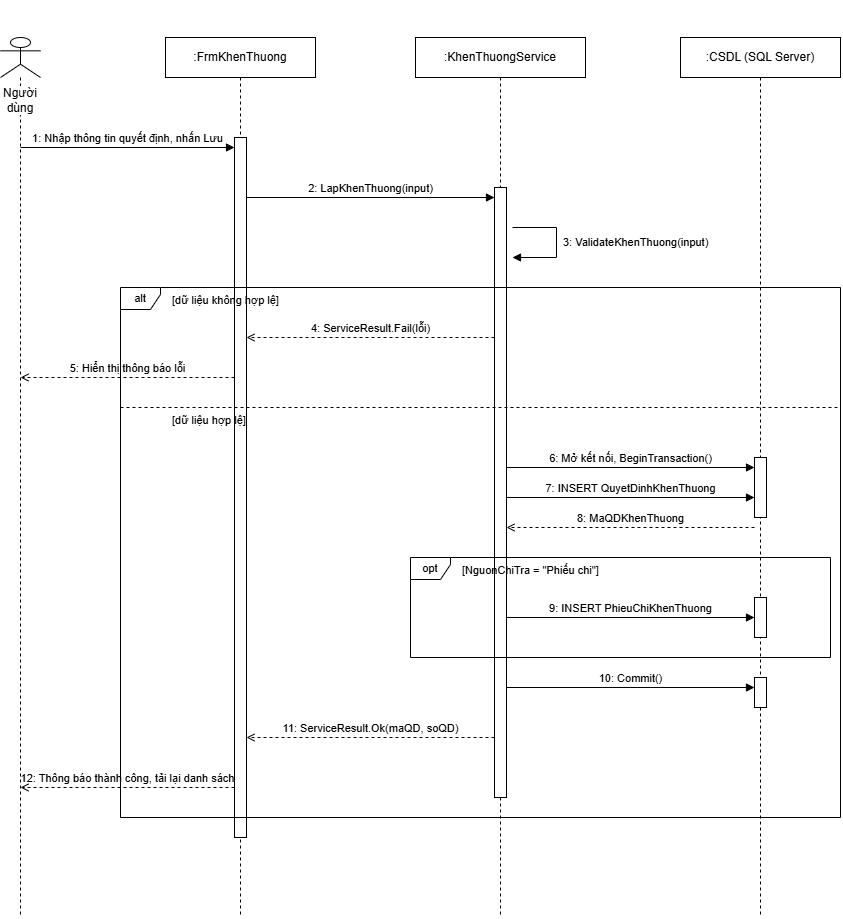

The diagram above was exported from draw.io. Its source (the exported page's mxGraphModel, read from the mxfile embedded in the PNG):
<mxGraphModel dx="1776" dy="1829" grid="1" gridSize="10" guides="1" tooltips="1" connect="1" arrows="1" fold="1" page="1" pageScale="1" pageWidth="940" pageHeight="920" background="#ffffff" math="0" shadow="0">
  <root>
    <mxCell id="0" />
    <mxCell id="1" parent="0" />
    <mxCell id="lu" parent="1" style="shape=umlLifeline;perimeter=lifelinePerimeter;whiteSpace=wrap;html=1;container=0;collapsible=0;recursiveResize=0;outlineConnect=0;fillColor=#ffffff;strokeColor=#000000;fontSize=12;fontFamily=Arial;fontColor=#000000;participant=umlActor;" value="&lt;div&gt;&lt;br&gt;&lt;/div&gt;&lt;div&gt;&lt;br&gt;&lt;/div&gt;&lt;div&gt;&lt;br&gt;&lt;/div&gt;&lt;div&gt;&lt;br&gt;&lt;/div&gt;&lt;div&gt;&lt;br&gt;&lt;/div&gt;&lt;div&gt;&lt;br&gt;&lt;/div&gt;&lt;span style=&quot;background-color: light-dark(#ffffff, var(--ge-dark-color, #121212));&quot;&gt;Người dùng&lt;/span&gt;" vertex="1">
      <mxGeometry height="880" width="40" x="60" y="20" as="geometry" />
    </mxCell>
    <mxCell id="lf" parent="1" style="shape=umlLifeline;perimeter=lifelinePerimeter;whiteSpace=wrap;html=1;container=0;collapsible=0;recursiveResize=0;outlineConnect=0;fillColor=#ffffff;strokeColor=#000000;fontSize=12;fontFamily=Arial;fontColor=#000000;" value=":FrmKhenThuong" vertex="1">
      <mxGeometry height="880" width="150" x="225" y="20" as="geometry" />
    </mxCell>
    <mxCell id="ls" parent="1" style="shape=umlLifeline;perimeter=lifelinePerimeter;whiteSpace=wrap;html=1;container=0;collapsible=0;recursiveResize=0;outlineConnect=0;fillColor=#ffffff;strokeColor=#000000;fontSize=12;fontFamily=Arial;fontColor=#000000;" value=":KhenThuongService" vertex="1">
      <mxGeometry height="880" width="170" x="475" y="20" as="geometry" />
    </mxCell>
    <mxCell id="ld" parent="1" style="shape=umlLifeline;perimeter=lifelinePerimeter;whiteSpace=wrap;html=1;container=0;collapsible=0;recursiveResize=0;outlineConnect=0;fillColor=#ffffff;strokeColor=#000000;fontSize=12;fontFamily=Arial;fontColor=#000000;" value=":CSDL (SQL Server)" vertex="1">
      <mxGeometry height="880" width="160" x="740" y="20" as="geometry" />
    </mxCell>
    <mxCell id="bf" parent="1" style="rounded=0;whiteSpace=wrap;html=1;fillColor=#ffffff;strokeColor=#000000;" value="" vertex="1">
      <mxGeometry height="700" width="12" x="294" y="120" as="geometry" />
    </mxCell>
    <mxCell id="bs" parent="1" style="rounded=0;whiteSpace=wrap;html=1;fillColor=#ffffff;strokeColor=#000000;" value="" vertex="1">
      <mxGeometry height="610" width="12" x="554" y="170" as="geometry" />
    </mxCell>
    <mxCell id="bd1" parent="1" style="rounded=0;whiteSpace=wrap;html=1;fillColor=#ffffff;strokeColor=#000000;" value="" vertex="1">
      <mxGeometry height="60" width="12" x="814" y="440" as="geometry" />
    </mxCell>
    <mxCell id="bd2" parent="1" style="rounded=0;whiteSpace=wrap;html=1;fillColor=#ffffff;strokeColor=#000000;" value="" vertex="1">
      <mxGeometry height="40" width="12" x="814" y="580" as="geometry" />
    </mxCell>
    <mxCell id="bd3" parent="1" style="rounded=0;whiteSpace=wrap;html=1;fillColor=#ffffff;strokeColor=#000000;" value="" vertex="1">
      <mxGeometry height="30" width="12" x="814" y="660" as="geometry" />
    </mxCell>
    <mxCell id="m1" edge="1" parent="1" style="endArrow=block;endFill=1;html=1;rounded=0;strokeColor=#000000;fontSize=11;fontFamily=Arial;fontColor=#000000;verticalAlign=bottom;labelBackgroundColor=none;" value="1: Nhập thông tin quyết định, nhấn Lưu">
      <mxGeometry relative="1" as="geometry">
        <mxPoint x="80" y="130" as="sourcePoint" />
        <mxPoint x="294" y="130" as="targetPoint" />
      </mxGeometry>
    </mxCell>
    <mxCell id="m2" edge="1" parent="1" style="endArrow=block;endFill=1;html=1;rounded=0;strokeColor=#000000;fontSize=11;fontFamily=Arial;fontColor=#000000;verticalAlign=bottom;labelBackgroundColor=none;" value="2: LapKhenThuong(input)">
      <mxGeometry relative="1" as="geometry">
        <mxPoint x="306" y="180" as="sourcePoint" />
        <mxPoint x="554" y="180" as="targetPoint" />
      </mxGeometry>
    </mxCell>
    <mxCell id="m3" edge="1" parent="1" style="endArrow=block;endFill=1;html=1;rounded=0;strokeColor=#000000;fontSize=11;fontFamily=Arial;fontColor=#000000;verticalAlign=bottom;labelBackgroundColor=none;" value="">
      <mxGeometry relative="1" as="geometry">
        <Array as="points">
          <mxPoint x="616" y="210" />
          <mxPoint x="616" y="240" />
        </Array>
        <mxPoint x="572" y="210" as="sourcePoint" />
        <mxPoint x="572" y="240" as="targetPoint" />
      </mxGeometry>
    </mxCell>
    <mxCell id="m3t" parent="1" style="text;html=1;whiteSpace=wrap;align=left;verticalAlign=middle;fontSize=11;fontFamily=Arial;fontColor=#000000;" value="3: ValidateKhenThuong(input)" vertex="1">
      <mxGeometry height="34" width="200" x="621" y="208" as="geometry" />
    </mxCell>
    <mxCell id="alt" parent="1" style="shape=umlFrame;whiteSpace=wrap;html=1;pointerEvents=0;fillColor=none;strokeColor=#000000;fontSize=11;fontFamily=Arial;fontColor=#000000;width=40;height=22;" value="alt" vertex="1">
      <mxGeometry height="530" width="720" x="180" y="270" as="geometry" />
    </mxCell>
    <mxCell id="g1" parent="1" style="text;html=1;whiteSpace=wrap;align=left;verticalAlign=middle;fontSize=11;fontFamily=Arial;fontColor=#000000;" value="[dữ liệu không hợp lệ]" vertex="1">
      <mxGeometry height="22" width="180" x="230" y="272" as="geometry" />
    </mxCell>
    <mxCell id="m4" edge="1" parent="1" style="endArrow=open;dashed=1;html=1;rounded=0;strokeColor=#000000;fontSize=11;fontFamily=Arial;fontColor=#000000;verticalAlign=bottom;labelBackgroundColor=none;" value="4: ServiceResult.Fail(lỗi)">
      <mxGeometry relative="1" as="geometry">
        <mxPoint x="554" y="320" as="sourcePoint" />
        <mxPoint x="306" y="320" as="targetPoint" />
      </mxGeometry>
    </mxCell>
    <mxCell id="m5" edge="1" parent="1" style="endArrow=open;dashed=1;html=1;rounded=0;strokeColor=#000000;fontSize=11;fontFamily=Arial;fontColor=#000000;verticalAlign=bottom;labelBackgroundColor=none;" value="5: Hiển thị thông báo lỗi">
      <mxGeometry relative="1" as="geometry">
        <mxPoint x="294" y="360" as="sourcePoint" />
        <mxPoint x="80" y="360" as="targetPoint" />
      </mxGeometry>
    </mxCell>
    <mxCell id="sep" edge="1" parent="1" style="endArrow=none;dashed=1;html=1;strokeColor=#000000;" value="">
      <mxGeometry relative="1" as="geometry">
        <mxPoint x="180" y="390" as="sourcePoint" />
        <mxPoint x="900" y="390" as="targetPoint" />
      </mxGeometry>
    </mxCell>
    <mxCell id="g2" parent="1" style="text;html=1;whiteSpace=wrap;align=left;verticalAlign=middle;fontSize=11;fontFamily=Arial;fontColor=#000000;" value="[dữ liệu hợp lệ]" vertex="1">
      <mxGeometry height="22" width="180" x="230" y="392" as="geometry" />
    </mxCell>
    <mxCell id="m6" edge="1" parent="1" style="endArrow=block;endFill=1;html=1;rounded=0;strokeColor=#000000;fontSize=11;fontFamily=Arial;fontColor=#000000;verticalAlign=bottom;labelBackgroundColor=none;" value="6: Mở kết nối, BeginTransaction()">
      <mxGeometry relative="1" as="geometry">
        <mxPoint x="566" y="450" as="sourcePoint" />
        <mxPoint x="814" y="450" as="targetPoint" />
      </mxGeometry>
    </mxCell>
    <mxCell id="m7" edge="1" parent="1" style="endArrow=block;endFill=1;html=1;rounded=0;strokeColor=#000000;fontSize=11;fontFamily=Arial;fontColor=#000000;verticalAlign=bottom;labelBackgroundColor=none;" value="7: INSERT QuyetDinhKhenThuong">
      <mxGeometry relative="1" as="geometry">
        <mxPoint x="566" y="480" as="sourcePoint" />
        <mxPoint x="814" y="480" as="targetPoint" />
      </mxGeometry>
    </mxCell>
    <mxCell id="m8" edge="1" parent="1" style="endArrow=open;dashed=1;html=1;rounded=0;strokeColor=#000000;fontSize=11;fontFamily=Arial;fontColor=#000000;verticalAlign=bottom;labelBackgroundColor=none;" value="8: MaQDKhenThuong">
      <mxGeometry relative="1" as="geometry">
        <mxPoint x="814" y="510" as="sourcePoint" />
        <mxPoint x="566" y="510" as="targetPoint" />
      </mxGeometry>
    </mxCell>
    <mxCell id="opt" parent="1" style="shape=umlFrame;whiteSpace=wrap;html=1;pointerEvents=0;fillColor=none;strokeColor=#000000;fontSize=11;fontFamily=Arial;fontColor=#000000;width=40;height=22;" value="opt" vertex="1">
      <mxGeometry height="100" width="420" x="470" y="540" as="geometry" />
    </mxCell>
    <mxCell id="g3" parent="1" style="text;html=1;whiteSpace=wrap;align=left;verticalAlign=middle;fontSize=11;fontFamily=Arial;fontColor=#000000;" value="[NguonChiTra = &quot;Phiếu chi&quot;]" vertex="1">
      <mxGeometry height="22" width="220" x="520" y="542" as="geometry" />
    </mxCell>
    <mxCell id="m9" edge="1" parent="1" style="endArrow=block;endFill=1;html=1;rounded=0;strokeColor=#000000;fontSize=11;fontFamily=Arial;fontColor=#000000;verticalAlign=bottom;labelBackgroundColor=none;" value="9: INSERT PhieuChiKhenThuong">
      <mxGeometry relative="1" as="geometry">
        <mxPoint x="566" y="600" as="sourcePoint" />
        <mxPoint x="814" y="600" as="targetPoint" />
      </mxGeometry>
    </mxCell>
    <mxCell id="m10" edge="1" parent="1" style="endArrow=block;endFill=1;html=1;rounded=0;strokeColor=#000000;fontSize=11;fontFamily=Arial;fontColor=#000000;verticalAlign=bottom;labelBackgroundColor=none;" value="10: Commit()">
      <mxGeometry relative="1" as="geometry">
        <mxPoint x="566" y="670" as="sourcePoint" />
        <mxPoint x="814" y="670" as="targetPoint" />
      </mxGeometry>
    </mxCell>
    <mxCell id="m11" edge="1" parent="1" style="endArrow=open;dashed=1;html=1;rounded=0;strokeColor=#000000;fontSize=11;fontFamily=Arial;fontColor=#000000;verticalAlign=bottom;labelBackgroundColor=none;" value="11: ServiceResult.Ok(maQD, soQD)">
      <mxGeometry relative="1" as="geometry">
        <mxPoint x="554" y="720" as="sourcePoint" />
        <mxPoint x="306" y="720" as="targetPoint" />
      </mxGeometry>
    </mxCell>
    <mxCell id="m12" edge="1" parent="1" style="endArrow=open;dashed=1;html=1;rounded=0;strokeColor=#000000;fontSize=11;fontFamily=Arial;fontColor=#000000;verticalAlign=bottom;labelBackgroundColor=none;" value="12: Thông báo thành công, tải lại danh sách">
      <mxGeometry relative="1" as="geometry">
        <mxPoint x="294" y="770" as="sourcePoint" />
        <mxPoint x="80" y="770" as="targetPoint" />
      </mxGeometry>
    </mxCell>
  </root>
</mxGraphModel>